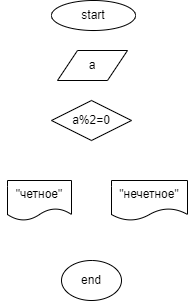

The diagram above was exported from draw.io. Its source (the exported page's mxGraphModel, read from the mxfile embedded in the PNG):
<mxGraphModel dx="802" dy="383" grid="1" gridSize="10" guides="1" tooltips="1" connect="1" arrows="1" fold="1" page="1" pageScale="1" pageWidth="827" pageHeight="1169" math="0" shadow="0">
  <root>
    <mxCell id="0" />
    <mxCell id="1" parent="0" />
    <mxCell id="4" value="" style="edgeStyle=none;html=1;rounded=0;strokeColor=#FFFFFF;" parent="1" source="5" target="7" edge="1">
      <mxGeometry relative="1" as="geometry" />
    </mxCell>
    <mxCell id="5" value="start" style="ellipse;whiteSpace=wrap;html=1;rounded=0;" parent="1" vertex="1">
      <mxGeometry x="300" y="40" width="84" height="30" as="geometry" />
    </mxCell>
    <mxCell id="29" style="edgeStyle=none;html=1;exitX=0.5;exitY=1;exitDx=0;exitDy=0;entryX=0.5;entryY=0;entryDx=0;entryDy=0;strokeColor=#FFFFFF;" parent="1" source="7" target="12" edge="1">
      <mxGeometry relative="1" as="geometry">
        <mxPoint x="341.41176470588243" y="140" as="targetPoint" />
      </mxGeometry>
    </mxCell>
    <mxCell id="7" value="a" style="shape=parallelogram;perimeter=parallelogramPerimeter;whiteSpace=wrap;html=1;fixedSize=1;rounded=0;" parent="1" vertex="1">
      <mxGeometry x="306" y="90" width="70" height="30" as="geometry" />
    </mxCell>
    <mxCell id="10" value="" style="edgeStyle=none;html=1;rounded=0;strokeColor=#FFFFFF;entryX=0.5;entryY=0;entryDx=0;entryDy=0;" parent="1" source="12" target="31" edge="1">
      <mxGeometry relative="1" as="geometry">
        <mxPoint x="407.83333333333326" y="270.0000000000002" as="targetPoint" />
      </mxGeometry>
    </mxCell>
    <mxCell id="11" value="" style="edgeStyle=none;html=1;entryX=0.5;entryY=0;entryDx=0;entryDy=0;rounded=0;strokeColor=#FFFFFF;" parent="1" source="12" target="19" edge="1">
      <mxGeometry relative="1" as="geometry">
        <mxPoint x="280" y="270.0000000000002" as="targetPoint" />
      </mxGeometry>
    </mxCell>
    <mxCell id="12" value="a%2=0" style="rhombus;whiteSpace=wrap;html=1;rounded=0;" parent="1" vertex="1">
      <mxGeometry x="300" y="140" width="80" height="40" as="geometry" />
    </mxCell>
    <mxCell id="15" value="yes&lt;br&gt;" style="text;html=1;align=center;verticalAlign=middle;resizable=0;points=[];autosize=1;strokeColor=none;fillColor=none;rounded=0;fontColor=#FFFFFF;" parent="1" vertex="1">
      <mxGeometry x="290" y="170" width="30" height="20" as="geometry" />
    </mxCell>
    <mxCell id="16" value="no" style="text;html=1;align=center;verticalAlign=middle;resizable=0;points=[];autosize=1;strokeColor=none;fillColor=none;rounded=0;fontColor=#FFFFFF;" parent="1" vertex="1">
      <mxGeometry x="354" y="170" width="30" height="20" as="geometry" />
    </mxCell>
    <mxCell id="34" style="edgeStyle=none;html=1;exitX=0;exitY=0.75;exitDx=0;exitDy=0;entryX=0.5;entryY=0;entryDx=0;entryDy=0;strokeColor=#FFFFFF;" parent="1" source="19" target="20" edge="1">
      <mxGeometry relative="1" as="geometry" />
    </mxCell>
    <mxCell id="19" value="&quot;четное&quot;" style="shape=document;whiteSpace=wrap;html=1;boundedLbl=1;rounded=0;" parent="1" vertex="1">
      <mxGeometry x="256" y="220" width="64" height="40" as="geometry" />
    </mxCell>
    <mxCell id="20" value="end" style="ellipse;whiteSpace=wrap;html=1;rounded=0;" parent="1" vertex="1">
      <mxGeometry x="310" y="300" width="60" height="40" as="geometry" />
    </mxCell>
    <mxCell id="32" style="edgeStyle=none;html=1;entryX=0.5;entryY=0;entryDx=0;entryDy=0;strokeColor=#FFFFFF;" parent="1" source="31" target="20" edge="1">
      <mxGeometry relative="1" as="geometry" />
    </mxCell>
    <mxCell id="31" value="&quot;нечетное&quot;" style="shape=document;whiteSpace=wrap;html=1;boundedLbl=1;rounded=0;" parent="1" vertex="1">
      <mxGeometry x="360" y="220" width="76" height="40" as="geometry" />
    </mxCell>
  </root>
</mxGraphModel>